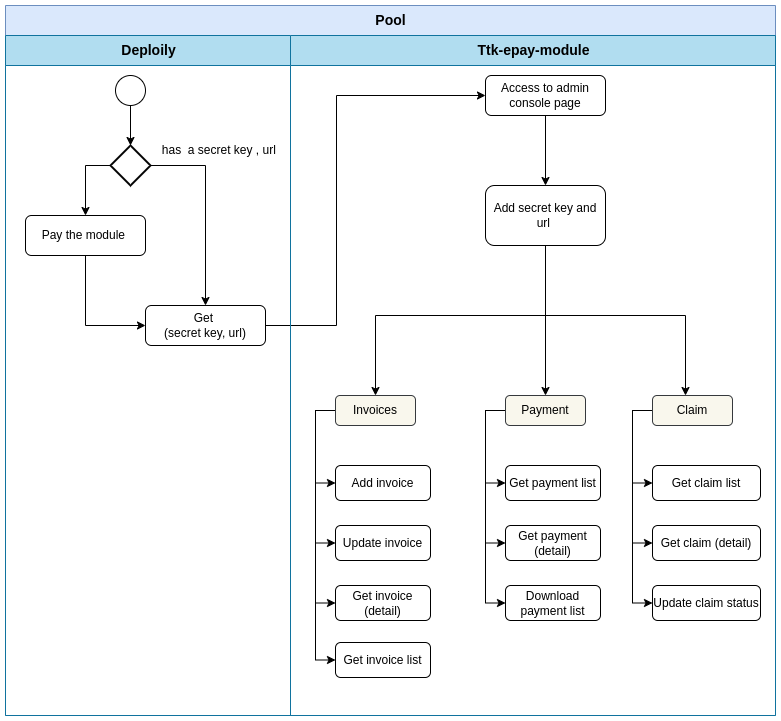

The diagram above was exported from draw.io. Its source (the exported page's mxGraphModel, read from the mxfile embedded in the PNG):
<mxGraphModel dx="1034" dy="1753" grid="1" gridSize="10" guides="1" tooltips="1" connect="1" arrows="1" fold="1" page="1" pageScale="1" pageWidth="827" pageHeight="1169" math="0" shadow="0">
  <root>
    <mxCell id="0" />
    <mxCell id="1" parent="0" />
    <mxCell id="7MKmM3eH3LKVY11QVCQo-1" value="&lt;font style=&quot;font-size: 14px;&quot;&gt;Pool&lt;/font&gt;" style="swimlane;childLayout=stackLayout;resizeParent=1;resizeParentMax=0;startSize=30;html=1;fillColor=#dae8fc;strokeColor=#6c8ebf;" parent="1" vertex="1">
      <mxGeometry x="29" y="-1110" width="770" height="710" as="geometry" />
    </mxCell>
    <mxCell id="7MKmM3eH3LKVY11QVCQo-2" value="&lt;font style=&quot;font-size: 14px;&quot;&gt;Deploily&lt;/font&gt;" style="swimlane;startSize=30;html=1;fillColor=#b1ddf0;strokeColor=#10739e;" parent="7MKmM3eH3LKVY11QVCQo-1" vertex="1">
      <mxGeometry y="30" width="285" height="680" as="geometry" />
    </mxCell>
    <mxCell id="7MKmM3eH3LKVY11QVCQo-8" style="edgeStyle=orthogonalEdgeStyle;rounded=0;orthogonalLoop=1;jettySize=auto;html=1;" parent="7MKmM3eH3LKVY11QVCQo-2" source="7MKmM3eH3LKVY11QVCQo-5" target="7MKmM3eH3LKVY11QVCQo-7" edge="1">
      <mxGeometry relative="1" as="geometry" />
    </mxCell>
    <mxCell id="7MKmM3eH3LKVY11QVCQo-5" value="" style="verticalLabelPosition=bottom;verticalAlign=top;html=1;shape=mxgraph.flowchart.on-page_reference;" parent="7MKmM3eH3LKVY11QVCQo-2" vertex="1">
      <mxGeometry x="110" y="40" width="30" height="30" as="geometry" />
    </mxCell>
    <mxCell id="7MKmM3eH3LKVY11QVCQo-14" style="edgeStyle=orthogonalEdgeStyle;rounded=0;orthogonalLoop=1;jettySize=auto;html=1;entryX=0;entryY=0.5;entryDx=0;entryDy=0;" parent="7MKmM3eH3LKVY11QVCQo-2" source="7MKmM3eH3LKVY11QVCQo-6" target="7MKmM3eH3LKVY11QVCQo-13" edge="1">
      <mxGeometry relative="1" as="geometry">
        <Array as="points">
          <mxPoint x="80" y="290" />
        </Array>
      </mxGeometry>
    </mxCell>
    <mxCell id="7MKmM3eH3LKVY11QVCQo-6" value="Pay the module&amp;nbsp;" style="rounded=1;whiteSpace=wrap;html=1;" parent="7MKmM3eH3LKVY11QVCQo-2" vertex="1">
      <mxGeometry x="20" y="180" width="120" height="40" as="geometry" />
    </mxCell>
    <mxCell id="7MKmM3eH3LKVY11QVCQo-9" style="edgeStyle=orthogonalEdgeStyle;rounded=0;orthogonalLoop=1;jettySize=auto;html=1;entryX=0.5;entryY=0;entryDx=0;entryDy=0;" parent="7MKmM3eH3LKVY11QVCQo-2" source="7MKmM3eH3LKVY11QVCQo-7" target="7MKmM3eH3LKVY11QVCQo-6" edge="1">
      <mxGeometry relative="1" as="geometry">
        <Array as="points">
          <mxPoint x="80" y="130" />
        </Array>
      </mxGeometry>
    </mxCell>
    <mxCell id="7MKmM3eH3LKVY11QVCQo-11" style="edgeStyle=orthogonalEdgeStyle;rounded=0;orthogonalLoop=1;jettySize=auto;html=1;" parent="7MKmM3eH3LKVY11QVCQo-2" source="7MKmM3eH3LKVY11QVCQo-7" target="7MKmM3eH3LKVY11QVCQo-13" edge="1">
      <mxGeometry relative="1" as="geometry">
        <mxPoint x="220" y="320" as="targetPoint" />
        <Array as="points">
          <mxPoint x="200" y="130" />
        </Array>
      </mxGeometry>
    </mxCell>
    <mxCell id="7MKmM3eH3LKVY11QVCQo-7" value="" style="strokeWidth=2;html=1;shape=mxgraph.flowchart.decision;whiteSpace=wrap;" parent="7MKmM3eH3LKVY11QVCQo-2" vertex="1">
      <mxGeometry x="105" y="110" width="40" height="40" as="geometry" />
    </mxCell>
    <mxCell id="7MKmM3eH3LKVY11QVCQo-10" value="has&amp;nbsp; a secret key , url&amp;nbsp;" style="text;html=1;align=center;verticalAlign=middle;resizable=0;points=[];autosize=1;strokeColor=none;fillColor=none;" parent="7MKmM3eH3LKVY11QVCQo-2" vertex="1">
      <mxGeometry x="145" y="100" width="140" height="30" as="geometry" />
    </mxCell>
    <mxCell id="7MKmM3eH3LKVY11QVCQo-13" value="Get&amp;nbsp;&lt;br&gt;(secret key, url)" style="rounded=1;whiteSpace=wrap;html=1;" parent="7MKmM3eH3LKVY11QVCQo-2" vertex="1">
      <mxGeometry x="140" y="270" width="120" height="40" as="geometry" />
    </mxCell>
    <mxCell id="7MKmM3eH3LKVY11QVCQo-20" style="edgeStyle=orthogonalEdgeStyle;rounded=0;orthogonalLoop=1;jettySize=auto;html=1;entryX=0;entryY=0.5;entryDx=0;entryDy=0;" parent="7MKmM3eH3LKVY11QVCQo-1" source="7MKmM3eH3LKVY11QVCQo-13" target="7MKmM3eH3LKVY11QVCQo-15" edge="1">
      <mxGeometry relative="1" as="geometry">
        <Array as="points">
          <mxPoint x="331" y="320" />
          <mxPoint x="331" y="90" />
        </Array>
      </mxGeometry>
    </mxCell>
    <mxCell id="7MKmM3eH3LKVY11QVCQo-3" value="&lt;font style=&quot;font-size: 14px;&quot;&gt;Ttk-epay-module&lt;/font&gt;" style="swimlane;startSize=30;html=1;fillColor=#b1ddf0;strokeColor=#10739e;" parent="7MKmM3eH3LKVY11QVCQo-1" vertex="1">
      <mxGeometry x="285" y="30" width="485" height="680" as="geometry" />
    </mxCell>
    <mxCell id="7MKmM3eH3LKVY11QVCQo-17" value="" style="edgeStyle=orthogonalEdgeStyle;rounded=0;orthogonalLoop=1;jettySize=auto;html=1;" parent="7MKmM3eH3LKVY11QVCQo-3" source="7MKmM3eH3LKVY11QVCQo-15" target="7MKmM3eH3LKVY11QVCQo-16" edge="1">
      <mxGeometry relative="1" as="geometry" />
    </mxCell>
    <mxCell id="7MKmM3eH3LKVY11QVCQo-15" value="Access to admin console page" style="rounded=1;whiteSpace=wrap;html=1;" parent="7MKmM3eH3LKVY11QVCQo-3" vertex="1">
      <mxGeometry x="195" y="40" width="120" height="40" as="geometry" />
    </mxCell>
    <mxCell id="7MKmM3eH3LKVY11QVCQo-19" value="" style="edgeStyle=orthogonalEdgeStyle;rounded=0;orthogonalLoop=1;jettySize=auto;html=1;exitX=0.5;exitY=1;exitDx=0;exitDy=0;" parent="7MKmM3eH3LKVY11QVCQo-3" source="7MKmM3eH3LKVY11QVCQo-16" target="7MKmM3eH3LKVY11QVCQo-18" edge="1">
      <mxGeometry relative="1" as="geometry">
        <Array as="points">
          <mxPoint x="255" y="280" />
          <mxPoint x="85" y="280" />
        </Array>
      </mxGeometry>
    </mxCell>
    <mxCell id="7MKmM3eH3LKVY11QVCQo-23" style="edgeStyle=orthogonalEdgeStyle;rounded=0;orthogonalLoop=1;jettySize=auto;html=1;entryX=0.5;entryY=0;entryDx=0;entryDy=0;" parent="7MKmM3eH3LKVY11QVCQo-3" source="7MKmM3eH3LKVY11QVCQo-16" target="7MKmM3eH3LKVY11QVCQo-21" edge="1">
      <mxGeometry relative="1" as="geometry" />
    </mxCell>
    <mxCell id="7MKmM3eH3LKVY11QVCQo-24" style="edgeStyle=orthogonalEdgeStyle;rounded=0;orthogonalLoop=1;jettySize=auto;html=1;" parent="7MKmM3eH3LKVY11QVCQo-3" source="7MKmM3eH3LKVY11QVCQo-16" target="7MKmM3eH3LKVY11QVCQo-22" edge="1">
      <mxGeometry relative="1" as="geometry">
        <Array as="points">
          <mxPoint x="255" y="280" />
          <mxPoint x="395" y="280" />
        </Array>
      </mxGeometry>
    </mxCell>
    <mxCell id="7MKmM3eH3LKVY11QVCQo-16" value="Add secret key and url&amp;nbsp;" style="whiteSpace=wrap;html=1;rounded=1;" parent="7MKmM3eH3LKVY11QVCQo-3" vertex="1">
      <mxGeometry x="195" y="150" width="120" height="60" as="geometry" />
    </mxCell>
    <mxCell id="U88kJrXZn7RMUpw_0qi7-6" style="edgeStyle=orthogonalEdgeStyle;rounded=0;orthogonalLoop=1;jettySize=auto;html=1;entryX=0;entryY=0.5;entryDx=0;entryDy=0;exitX=0;exitY=0.5;exitDx=0;exitDy=0;" parent="7MKmM3eH3LKVY11QVCQo-3" source="7MKmM3eH3LKVY11QVCQo-18" target="U88kJrXZn7RMUpw_0qi7-4" edge="1">
      <mxGeometry relative="1" as="geometry" />
    </mxCell>
    <mxCell id="U88kJrXZn7RMUpw_0qi7-10" style="edgeStyle=orthogonalEdgeStyle;rounded=0;orthogonalLoop=1;jettySize=auto;html=1;entryX=0;entryY=0.5;entryDx=0;entryDy=0;exitX=0;exitY=0.5;exitDx=0;exitDy=0;" parent="7MKmM3eH3LKVY11QVCQo-3" source="7MKmM3eH3LKVY11QVCQo-18" target="U88kJrXZn7RMUpw_0qi7-7" edge="1">
      <mxGeometry relative="1" as="geometry" />
    </mxCell>
    <mxCell id="U88kJrXZn7RMUpw_0qi7-11" style="edgeStyle=orthogonalEdgeStyle;rounded=0;orthogonalLoop=1;jettySize=auto;html=1;entryX=0;entryY=0.5;entryDx=0;entryDy=0;exitX=0;exitY=0.5;exitDx=0;exitDy=0;" parent="7MKmM3eH3LKVY11QVCQo-3" source="7MKmM3eH3LKVY11QVCQo-18" target="U88kJrXZn7RMUpw_0qi7-9" edge="1">
      <mxGeometry relative="1" as="geometry" />
    </mxCell>
    <mxCell id="U88kJrXZn7RMUpw_0qi7-12" style="edgeStyle=orthogonalEdgeStyle;rounded=0;orthogonalLoop=1;jettySize=auto;html=1;entryX=0;entryY=0.5;entryDx=0;entryDy=0;" parent="7MKmM3eH3LKVY11QVCQo-3" source="7MKmM3eH3LKVY11QVCQo-18" target="U88kJrXZn7RMUpw_0qi7-8" edge="1">
      <mxGeometry relative="1" as="geometry">
        <Array as="points">
          <mxPoint x="25" y="375" />
          <mxPoint x="25" y="625" />
        </Array>
      </mxGeometry>
    </mxCell>
    <mxCell id="7MKmM3eH3LKVY11QVCQo-18" value="&amp;nbsp;Invoices&amp;nbsp;" style="whiteSpace=wrap;html=1;rounded=1;fillColor=#f9f7ed;strokeColor=#36393d;" parent="7MKmM3eH3LKVY11QVCQo-3" vertex="1">
      <mxGeometry x="45" y="360" width="80" height="30" as="geometry" />
    </mxCell>
    <mxCell id="U88kJrXZn7RMUpw_0qi7-18" style="edgeStyle=orthogonalEdgeStyle;rounded=0;orthogonalLoop=1;jettySize=auto;html=1;entryX=0;entryY=0.5;entryDx=0;entryDy=0;exitX=0;exitY=0.5;exitDx=0;exitDy=0;" parent="7MKmM3eH3LKVY11QVCQo-3" source="7MKmM3eH3LKVY11QVCQo-21" target="U88kJrXZn7RMUpw_0qi7-16" edge="1">
      <mxGeometry relative="1" as="geometry" />
    </mxCell>
    <mxCell id="U88kJrXZn7RMUpw_0qi7-19" style="edgeStyle=orthogonalEdgeStyle;rounded=0;orthogonalLoop=1;jettySize=auto;html=1;entryX=0;entryY=0.5;entryDx=0;entryDy=0;exitX=0;exitY=0.5;exitDx=0;exitDy=0;" parent="7MKmM3eH3LKVY11QVCQo-3" source="7MKmM3eH3LKVY11QVCQo-21" target="U88kJrXZn7RMUpw_0qi7-15" edge="1">
      <mxGeometry relative="1" as="geometry" />
    </mxCell>
    <mxCell id="U88kJrXZn7RMUpw_0qi7-20" style="edgeStyle=orthogonalEdgeStyle;rounded=0;orthogonalLoop=1;jettySize=auto;html=1;entryX=0;entryY=0.5;entryDx=0;entryDy=0;exitX=0;exitY=0.5;exitDx=0;exitDy=0;" parent="7MKmM3eH3LKVY11QVCQo-3" source="7MKmM3eH3LKVY11QVCQo-21" target="U88kJrXZn7RMUpw_0qi7-17" edge="1">
      <mxGeometry relative="1" as="geometry" />
    </mxCell>
    <mxCell id="7MKmM3eH3LKVY11QVCQo-21" value="Payment" style="whiteSpace=wrap;html=1;rounded=1;fillColor=#f9f7ed;strokeColor=#36393d;" parent="7MKmM3eH3LKVY11QVCQo-3" vertex="1">
      <mxGeometry x="215" y="360" width="80" height="30" as="geometry" />
    </mxCell>
    <mxCell id="U88kJrXZn7RMUpw_0qi7-24" style="edgeStyle=orthogonalEdgeStyle;rounded=0;orthogonalLoop=1;jettySize=auto;html=1;entryX=0;entryY=0.5;entryDx=0;entryDy=0;exitX=0;exitY=0.5;exitDx=0;exitDy=0;" parent="7MKmM3eH3LKVY11QVCQo-3" source="7MKmM3eH3LKVY11QVCQo-22" target="U88kJrXZn7RMUpw_0qi7-21" edge="1">
      <mxGeometry relative="1" as="geometry" />
    </mxCell>
    <mxCell id="U88kJrXZn7RMUpw_0qi7-25" style="edgeStyle=orthogonalEdgeStyle;rounded=0;orthogonalLoop=1;jettySize=auto;html=1;entryX=0;entryY=0.5;entryDx=0;entryDy=0;exitX=0;exitY=0.5;exitDx=0;exitDy=0;" parent="7MKmM3eH3LKVY11QVCQo-3" source="7MKmM3eH3LKVY11QVCQo-22" target="U88kJrXZn7RMUpw_0qi7-22" edge="1">
      <mxGeometry relative="1" as="geometry" />
    </mxCell>
    <mxCell id="U88kJrXZn7RMUpw_0qi7-26" style="edgeStyle=orthogonalEdgeStyle;rounded=0;orthogonalLoop=1;jettySize=auto;html=1;entryX=0;entryY=0.5;entryDx=0;entryDy=0;exitX=0;exitY=0.5;exitDx=0;exitDy=0;" parent="7MKmM3eH3LKVY11QVCQo-3" source="7MKmM3eH3LKVY11QVCQo-22" target="U88kJrXZn7RMUpw_0qi7-23" edge="1">
      <mxGeometry relative="1" as="geometry" />
    </mxCell>
    <mxCell id="7MKmM3eH3LKVY11QVCQo-22" value="Claim" style="whiteSpace=wrap;html=1;rounded=1;fillColor=#f9f7ed;strokeColor=#36393d;" parent="7MKmM3eH3LKVY11QVCQo-3" vertex="1">
      <mxGeometry x="362" y="360" width="80" height="30" as="geometry" />
    </mxCell>
    <mxCell id="U88kJrXZn7RMUpw_0qi7-4" value="Add invoice" style="whiteSpace=wrap;html=1;rounded=1;" parent="7MKmM3eH3LKVY11QVCQo-3" vertex="1">
      <mxGeometry x="45" y="430" width="95" height="35" as="geometry" />
    </mxCell>
    <mxCell id="U88kJrXZn7RMUpw_0qi7-7" value="Update invoice" style="whiteSpace=wrap;html=1;rounded=1;" parent="7MKmM3eH3LKVY11QVCQo-3" vertex="1">
      <mxGeometry x="45" y="490" width="95" height="35" as="geometry" />
    </mxCell>
    <mxCell id="U88kJrXZn7RMUpw_0qi7-8" value="Get invoice list" style="whiteSpace=wrap;html=1;rounded=1;" parent="7MKmM3eH3LKVY11QVCQo-3" vertex="1">
      <mxGeometry x="45" y="607" width="95" height="35" as="geometry" />
    </mxCell>
    <mxCell id="U88kJrXZn7RMUpw_0qi7-9" value="Get invoice (detail)" style="whiteSpace=wrap;html=1;rounded=1;" parent="7MKmM3eH3LKVY11QVCQo-3" vertex="1">
      <mxGeometry x="45" y="550" width="95" height="35" as="geometry" />
    </mxCell>
    <mxCell id="U88kJrXZn7RMUpw_0qi7-15" value="Get payment (detail)" style="whiteSpace=wrap;html=1;rounded=1;" parent="7MKmM3eH3LKVY11QVCQo-3" vertex="1">
      <mxGeometry x="215" y="490" width="95" height="35" as="geometry" />
    </mxCell>
    <mxCell id="U88kJrXZn7RMUpw_0qi7-16" value="Get payment list" style="whiteSpace=wrap;html=1;rounded=1;" parent="7MKmM3eH3LKVY11QVCQo-3" vertex="1">
      <mxGeometry x="215" y="430" width="95" height="35" as="geometry" />
    </mxCell>
    <mxCell id="U88kJrXZn7RMUpw_0qi7-17" value="Download payment list" style="whiteSpace=wrap;html=1;rounded=1;" parent="7MKmM3eH3LKVY11QVCQo-3" vertex="1">
      <mxGeometry x="215" y="550" width="95" height="35" as="geometry" />
    </mxCell>
    <mxCell id="U88kJrXZn7RMUpw_0qi7-21" value="Get claim list" style="whiteSpace=wrap;html=1;rounded=1;" parent="7MKmM3eH3LKVY11QVCQo-3" vertex="1">
      <mxGeometry x="362" y="430" width="108" height="35" as="geometry" />
    </mxCell>
    <mxCell id="U88kJrXZn7RMUpw_0qi7-22" value="Get claim (detail)" style="whiteSpace=wrap;html=1;rounded=1;" parent="7MKmM3eH3LKVY11QVCQo-3" vertex="1">
      <mxGeometry x="362" y="490" width="108" height="35" as="geometry" />
    </mxCell>
    <mxCell id="U88kJrXZn7RMUpw_0qi7-23" value="Update claim status" style="whiteSpace=wrap;html=1;rounded=1;" parent="7MKmM3eH3LKVY11QVCQo-3" vertex="1">
      <mxGeometry x="362" y="550" width="108" height="35" as="geometry" />
    </mxCell>
  </root>
</mxGraphModel>